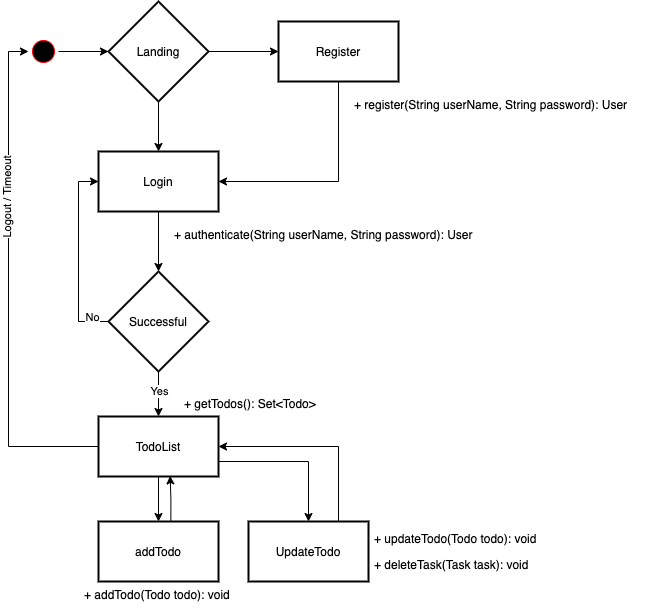

The diagram above was exported from draw.io. Its source (the exported page's mxGraphModel, read from the mxfile embedded in the PNG):
<mxGraphModel dx="1106" dy="1003" grid="1" gridSize="10" guides="1" tooltips="1" connect="1" arrows="1" fold="1" page="1" pageScale="1" pageWidth="850" pageHeight="1100" math="0" shadow="0">
  <root>
    <mxCell id="nnM6BxxUmR0Pl3jAsNiM-0" />
    <mxCell id="nnM6BxxUmR0Pl3jAsNiM-1" parent="nnM6BxxUmR0Pl3jAsNiM-0" />
    <mxCell id="nnM6BxxUmR0Pl3jAsNiM-2" value="" style="ellipse;html=1;shape=startState;fillColor=#000000;strokeColor=#ff0000;rotation=0;" parent="nnM6BxxUmR0Pl3jAsNiM-1" vertex="1">
      <mxGeometry x="140" y="115" width="30" height="30" as="geometry" />
    </mxCell>
    <mxCell id="nnM6BxxUmR0Pl3jAsNiM-3" value="" style="endArrow=classic;html=1;exitX=1;exitY=0.5;exitDx=0;exitDy=0;" parent="nnM6BxxUmR0Pl3jAsNiM-1" source="nnM6BxxUmR0Pl3jAsNiM-2" edge="1">
      <mxGeometry width="50" height="50" relative="1" as="geometry">
        <mxPoint x="230" y="155" as="sourcePoint" />
        <mxPoint x="220" y="130" as="targetPoint" />
      </mxGeometry>
    </mxCell>
    <mxCell id="nnM6BxxUmR0Pl3jAsNiM-4" value="" style="edgeStyle=orthogonalEdgeStyle;rounded=0;orthogonalLoop=1;jettySize=auto;html=1;" parent="nnM6BxxUmR0Pl3jAsNiM-1" source="nnM6BxxUmR0Pl3jAsNiM-6" target="nnM6BxxUmR0Pl3jAsNiM-8" edge="1">
      <mxGeometry relative="1" as="geometry" />
    </mxCell>
    <mxCell id="nnM6BxxUmR0Pl3jAsNiM-5" value="" style="edgeStyle=orthogonalEdgeStyle;rounded=0;orthogonalLoop=1;jettySize=auto;html=1;" parent="nnM6BxxUmR0Pl3jAsNiM-1" source="nnM6BxxUmR0Pl3jAsNiM-6" target="nnM6BxxUmR0Pl3jAsNiM-10" edge="1">
      <mxGeometry relative="1" as="geometry" />
    </mxCell>
    <mxCell id="nnM6BxxUmR0Pl3jAsNiM-6" value="Landing" style="strokeWidth=2;html=1;shape=mxgraph.flowchart.decision;whiteSpace=wrap;" parent="nnM6BxxUmR0Pl3jAsNiM-1" vertex="1">
      <mxGeometry x="220" y="80" width="100" height="100" as="geometry" />
    </mxCell>
    <mxCell id="nnM6BxxUmR0Pl3jAsNiM-7" style="edgeStyle=orthogonalEdgeStyle;rounded=0;orthogonalLoop=1;jettySize=auto;html=1;exitX=0.5;exitY=1;exitDx=0;exitDy=0;entryX=0.5;entryY=0;entryDx=0;entryDy=0;entryPerimeter=0;" parent="nnM6BxxUmR0Pl3jAsNiM-1" source="nnM6BxxUmR0Pl3jAsNiM-8" target="nnM6BxxUmR0Pl3jAsNiM-15" edge="1">
      <mxGeometry relative="1" as="geometry" />
    </mxCell>
    <mxCell id="nnM6BxxUmR0Pl3jAsNiM-8" value="Login" style="whiteSpace=wrap;html=1;strokeWidth=2;" parent="nnM6BxxUmR0Pl3jAsNiM-1" vertex="1">
      <mxGeometry x="210" y="230" width="120" height="60" as="geometry" />
    </mxCell>
    <mxCell id="nnM6BxxUmR0Pl3jAsNiM-9" style="edgeStyle=orthogonalEdgeStyle;rounded=0;orthogonalLoop=1;jettySize=auto;html=1;entryX=1;entryY=0.5;entryDx=0;entryDy=0;exitX=0.5;exitY=1;exitDx=0;exitDy=0;" parent="nnM6BxxUmR0Pl3jAsNiM-1" source="nnM6BxxUmR0Pl3jAsNiM-10" target="nnM6BxxUmR0Pl3jAsNiM-8" edge="1">
      <mxGeometry relative="1" as="geometry" />
    </mxCell>
    <mxCell id="nnM6BxxUmR0Pl3jAsNiM-10" value="Register" style="whiteSpace=wrap;html=1;strokeWidth=2;" parent="nnM6BxxUmR0Pl3jAsNiM-1" vertex="1">
      <mxGeometry x="390" y="100" width="120" height="60" as="geometry" />
    </mxCell>
    <mxCell id="nnM6BxxUmR0Pl3jAsNiM-11" style="edgeStyle=orthogonalEdgeStyle;rounded=0;orthogonalLoop=1;jettySize=auto;html=1;exitX=0;exitY=0.5;exitDx=0;exitDy=0;exitPerimeter=0;entryX=0;entryY=0.5;entryDx=0;entryDy=0;" parent="nnM6BxxUmR0Pl3jAsNiM-1" source="nnM6BxxUmR0Pl3jAsNiM-15" target="nnM6BxxUmR0Pl3jAsNiM-8" edge="1">
      <mxGeometry relative="1" as="geometry" />
    </mxCell>
    <mxCell id="nnM6BxxUmR0Pl3jAsNiM-12" value="No" style="edgeLabel;html=1;align=center;verticalAlign=middle;resizable=0;points=[];" parent="nnM6BxxUmR0Pl3jAsNiM-11" vertex="1" connectable="0">
      <mxGeometry x="-0.6291" y="-14" relative="1" as="geometry">
        <mxPoint x="-1" as="offset" />
      </mxGeometry>
    </mxCell>
    <mxCell id="nnM6BxxUmR0Pl3jAsNiM-13" value="" style="edgeStyle=orthogonalEdgeStyle;rounded=0;orthogonalLoop=1;jettySize=auto;html=1;" parent="nnM6BxxUmR0Pl3jAsNiM-1" source="nnM6BxxUmR0Pl3jAsNiM-15" target="nnM6BxxUmR0Pl3jAsNiM-20" edge="1">
      <mxGeometry relative="1" as="geometry" />
    </mxCell>
    <mxCell id="nnM6BxxUmR0Pl3jAsNiM-14" value="Yes" style="edgeLabel;html=1;align=center;verticalAlign=middle;resizable=0;points=[];" parent="nnM6BxxUmR0Pl3jAsNiM-13" vertex="1" connectable="0">
      <mxGeometry x="0.2353" y="-2" relative="1" as="geometry">
        <mxPoint x="2" y="-9" as="offset" />
      </mxGeometry>
    </mxCell>
    <mxCell id="nnM6BxxUmR0Pl3jAsNiM-15" value="Successful" style="strokeWidth=2;html=1;shape=mxgraph.flowchart.decision;whiteSpace=wrap;" parent="nnM6BxxUmR0Pl3jAsNiM-1" vertex="1">
      <mxGeometry x="220" y="350" width="100" height="100" as="geometry" />
    </mxCell>
    <mxCell id="nnM6BxxUmR0Pl3jAsNiM-16" style="edgeStyle=orthogonalEdgeStyle;rounded=0;orthogonalLoop=1;jettySize=auto;html=1;entryX=0;entryY=0.5;entryDx=0;entryDy=0;" parent="nnM6BxxUmR0Pl3jAsNiM-1" source="nnM6BxxUmR0Pl3jAsNiM-20" target="nnM6BxxUmR0Pl3jAsNiM-2" edge="1">
      <mxGeometry relative="1" as="geometry" />
    </mxCell>
    <mxCell id="nnM6BxxUmR0Pl3jAsNiM-17" value="Logout / Timeout" style="edgeLabel;html=1;align=center;verticalAlign=middle;resizable=0;points=[];rotation=-90;" parent="nnM6BxxUmR0Pl3jAsNiM-16" vertex="1" connectable="0">
      <mxGeometry x="0.3385" y="2" relative="1" as="geometry">
        <mxPoint as="offset" />
      </mxGeometry>
    </mxCell>
    <mxCell id="nnM6BxxUmR0Pl3jAsNiM-18" value="" style="edgeStyle=orthogonalEdgeStyle;rounded=0;orthogonalLoop=1;jettySize=auto;html=1;" parent="nnM6BxxUmR0Pl3jAsNiM-1" source="nnM6BxxUmR0Pl3jAsNiM-20" target="nnM6BxxUmR0Pl3jAsNiM-25" edge="1">
      <mxGeometry relative="1" as="geometry" />
    </mxCell>
    <mxCell id="nnM6BxxUmR0Pl3jAsNiM-19" style="edgeStyle=orthogonalEdgeStyle;rounded=0;orthogonalLoop=1;jettySize=auto;html=1;exitX=1;exitY=0.75;exitDx=0;exitDy=0;" parent="nnM6BxxUmR0Pl3jAsNiM-1" source="nnM6BxxUmR0Pl3jAsNiM-20" target="nnM6BxxUmR0Pl3jAsNiM-28" edge="1">
      <mxGeometry relative="1" as="geometry" />
    </mxCell>
    <mxCell id="nnM6BxxUmR0Pl3jAsNiM-20" value="TodoList" style="whiteSpace=wrap;html=1;strokeWidth=2;" parent="nnM6BxxUmR0Pl3jAsNiM-1" vertex="1">
      <mxGeometry x="210" y="495" width="120" height="60" as="geometry" />
    </mxCell>
    <mxCell id="nnM6BxxUmR0Pl3jAsNiM-21" value="+ getTodos(): Set&lt;Todo&gt;" style="text;strokeColor=none;fillColor=none;align=left;verticalAlign=top;spacingLeft=4;spacingRight=4;overflow=hidden;rotatable=0;points=[[0,0.5],[1,0.5]];portConstraint=eastwest;" parent="nnM6BxxUmR0Pl3jAsNiM-1" vertex="1">
      <mxGeometry x="290" y="469" width="210" height="26" as="geometry" />
    </mxCell>
    <mxCell id="nnM6BxxUmR0Pl3jAsNiM-24" style="edgeStyle=orthogonalEdgeStyle;rounded=0;orthogonalLoop=1;jettySize=auto;html=1;exitX=0.603;exitY=-0.003;exitDx=0;exitDy=0;entryX=0.597;entryY=0.99;entryDx=0;entryDy=0;exitPerimeter=0;entryPerimeter=0;" parent="nnM6BxxUmR0Pl3jAsNiM-1" source="nnM6BxxUmR0Pl3jAsNiM-25" target="nnM6BxxUmR0Pl3jAsNiM-20" edge="1">
      <mxGeometry relative="1" as="geometry" />
    </mxCell>
    <mxCell id="nnM6BxxUmR0Pl3jAsNiM-25" value="addTodo" style="whiteSpace=wrap;html=1;strokeWidth=2;" parent="nnM6BxxUmR0Pl3jAsNiM-1" vertex="1">
      <mxGeometry x="210" y="600" width="120" height="60" as="geometry" />
    </mxCell>
    <mxCell id="nnM6BxxUmR0Pl3jAsNiM-26" value="+ addTodo(Todo todo): void" style="text;strokeColor=none;fillColor=none;align=left;verticalAlign=top;spacingLeft=4;spacingRight=4;overflow=hidden;rotatable=0;points=[[0,0.5],[1,0.5]];portConstraint=eastwest;" parent="nnM6BxxUmR0Pl3jAsNiM-1" vertex="1">
      <mxGeometry x="190" y="660" width="210" height="26" as="geometry" />
    </mxCell>
    <mxCell id="nnM6BxxUmR0Pl3jAsNiM-27" style="edgeStyle=orthogonalEdgeStyle;rounded=0;orthogonalLoop=1;jettySize=auto;html=1;exitX=0.75;exitY=0;exitDx=0;exitDy=0;entryX=1;entryY=0.5;entryDx=0;entryDy=0;" parent="nnM6BxxUmR0Pl3jAsNiM-1" source="nnM6BxxUmR0Pl3jAsNiM-28" target="nnM6BxxUmR0Pl3jAsNiM-20" edge="1">
      <mxGeometry relative="1" as="geometry" />
    </mxCell>
    <mxCell id="nnM6BxxUmR0Pl3jAsNiM-28" value="UpdateTodo" style="whiteSpace=wrap;html=1;strokeWidth=2;" parent="nnM6BxxUmR0Pl3jAsNiM-1" vertex="1">
      <mxGeometry x="360" y="600" width="120" height="60" as="geometry" />
    </mxCell>
    <mxCell id="nnM6BxxUmR0Pl3jAsNiM-29" value="+ updateTodo(Todo todo): void" style="text;strokeColor=none;fillColor=none;align=left;verticalAlign=top;spacingLeft=4;spacingRight=4;overflow=hidden;rotatable=0;points=[[0,0.5],[1,0.5]];portConstraint=eastwest;" parent="nnM6BxxUmR0Pl3jAsNiM-1" vertex="1">
      <mxGeometry x="480" y="604" width="210" height="26" as="geometry" />
    </mxCell>
    <mxCell id="nnM6BxxUmR0Pl3jAsNiM-30" value="+ deleteTask(Task task): void" style="text;strokeColor=none;fillColor=none;align=left;verticalAlign=top;spacingLeft=4;spacingRight=4;overflow=hidden;rotatable=0;points=[[0,0.5],[1,0.5]];portConstraint=eastwest;" parent="nnM6BxxUmR0Pl3jAsNiM-1" vertex="1">
      <mxGeometry x="480" y="630" width="210" height="26" as="geometry" />
    </mxCell>
    <mxCell id="7OzGQUJtzLNfk1DCzj15-0" value="+ register(String userName, String password): User" style="text;strokeColor=none;fillColor=none;align=left;verticalAlign=top;spacingLeft=4;spacingRight=4;overflow=hidden;rotatable=0;points=[[0,0.5],[1,0.5]];portConstraint=eastwest;" parent="nnM6BxxUmR0Pl3jAsNiM-1" vertex="1">
      <mxGeometry x="460" y="170" width="320" height="26" as="geometry" />
    </mxCell>
    <mxCell id="PonJLnw1UrfzLNmAFT_V-0" value="+ authenticate(String userName, String password): User" style="text;strokeColor=none;fillColor=none;align=left;verticalAlign=top;spacingLeft=4;spacingRight=4;overflow=hidden;rotatable=0;points=[[0,0.5],[1,0.5]];portConstraint=eastwest;" parent="nnM6BxxUmR0Pl3jAsNiM-1" vertex="1">
      <mxGeometry x="280" y="300" width="320" height="26" as="geometry" />
    </mxCell>
  </root>
</mxGraphModel>